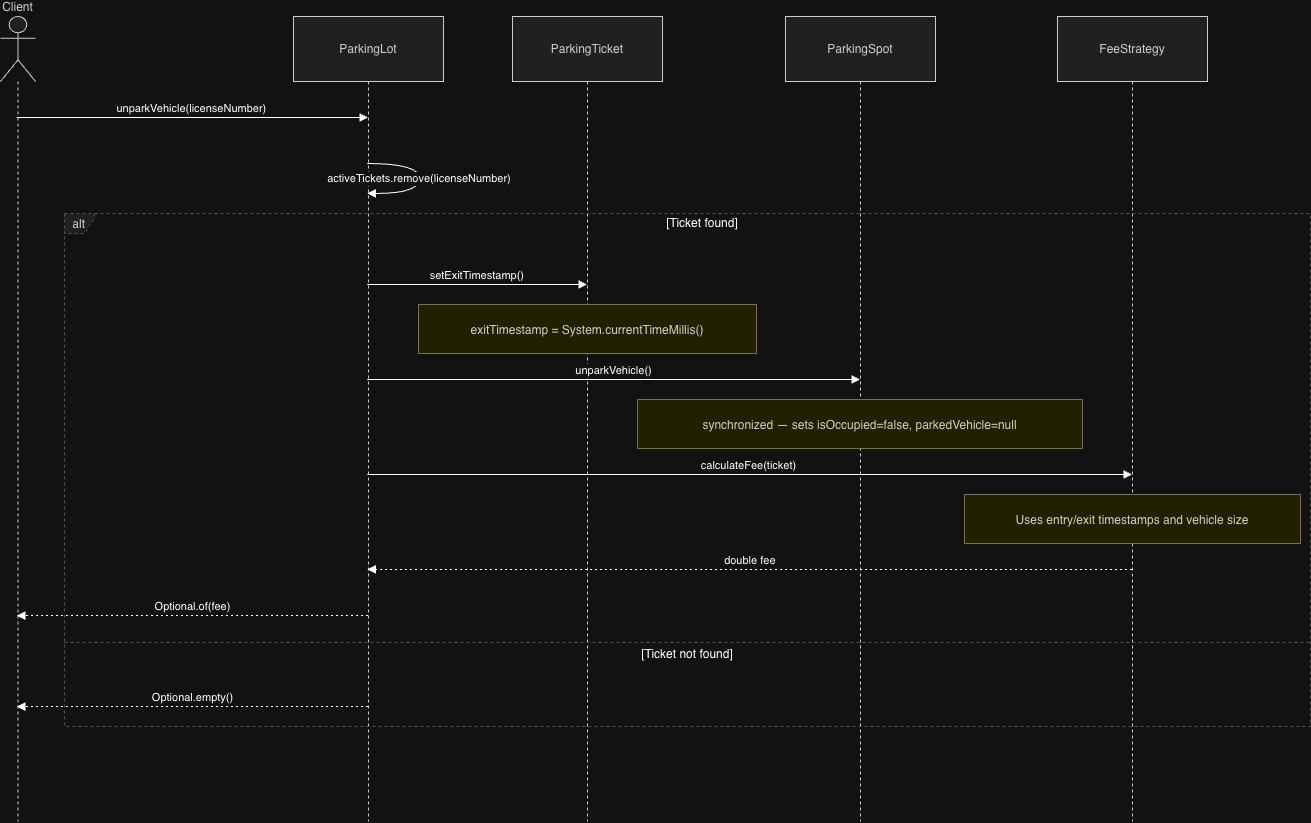

The diagram above was exported from draw.io. Its source (the exported page's mxGraphModel, read from the mxfile embedded in the PNG):
<mxGraphModel dx="2357" dy="1160" grid="1" gridSize="10" guides="1" tooltips="1" connect="1" arrows="1" fold="1" page="1" pageScale="1" pageWidth="850" pageHeight="1100" math="0" shadow="0">
  <root>
    <mxCell id="0" />
    <mxCell id="1" parent="0" />
    <mxCell id="aetW7zHv1g6NvA5Dg666-554" parent="1" style="shape=umlLifeline;perimeter=lifelinePerimeter;whiteSpace=wrap;container=1;dropTarget=0;collapsible=0;recursiveResize=0;outlineConnect=0;portConstraint=eastwest;newEdgeStyle={&quot;edgeStyle&quot;:&quot;elbowEdgeStyle&quot;,&quot;elbow&quot;:&quot;vertical&quot;,&quot;curved&quot;:0,&quot;rounded&quot;:0};participant=umlActor;verticalAlign=bottom;labelPosition=center;verticalLabelPosition=top;align=center;size=65;fillColor=light-dark(#eeeeee,#1f2020);strokeColor=light-dark(#999999,#cccccc);fontColor=light-dark(#333333,#cccccc);" value="Client" vertex="1">
      <mxGeometry height="805" width="35" x="20" y="100" as="geometry" />
    </mxCell>
    <mxCell id="aetW7zHv1g6NvA5Dg666-555" parent="1" style="shape=umlLifeline;perimeter=lifelinePerimeter;whiteSpace=wrap;container=1;dropTarget=0;collapsible=0;recursiveResize=0;outlineConnect=0;portConstraint=eastwest;newEdgeStyle={&quot;edgeStyle&quot;:&quot;elbowEdgeStyle&quot;,&quot;elbow&quot;:&quot;vertical&quot;,&quot;curved&quot;:0,&quot;rounded&quot;:0};size=65;fillColor=light-dark(#eeeeee,#1f2020);strokeColor=light-dark(#999999,#cccccc);fontColor=light-dark(#333333,#cccccc);" value="ParkingLot" vertex="1">
      <mxGeometry height="805" width="150" x="313" y="100" as="geometry" />
    </mxCell>
    <mxCell id="aetW7zHv1g6NvA5Dg666-556" parent="1" style="shape=umlLifeline;perimeter=lifelinePerimeter;whiteSpace=wrap;container=1;dropTarget=0;collapsible=0;recursiveResize=0;outlineConnect=0;portConstraint=eastwest;newEdgeStyle={&quot;edgeStyle&quot;:&quot;elbowEdgeStyle&quot;,&quot;elbow&quot;:&quot;vertical&quot;,&quot;curved&quot;:0,&quot;rounded&quot;:0};size=65;fillColor=light-dark(#eeeeee,#1f2020);strokeColor=light-dark(#999999,#cccccc);fontColor=light-dark(#333333,#cccccc);" value="ParkingTicket" vertex="1">
      <mxGeometry height="805" width="150" x="532" y="100" as="geometry" />
    </mxCell>
    <mxCell id="aetW7zHv1g6NvA5Dg666-557" parent="1" style="shape=umlLifeline;perimeter=lifelinePerimeter;whiteSpace=wrap;container=1;dropTarget=0;collapsible=0;recursiveResize=0;outlineConnect=0;portConstraint=eastwest;newEdgeStyle={&quot;edgeStyle&quot;:&quot;elbowEdgeStyle&quot;,&quot;elbow&quot;:&quot;vertical&quot;,&quot;curved&quot;:0,&quot;rounded&quot;:0};size=65;fillColor=light-dark(#eeeeee,#1f2020);strokeColor=light-dark(#999999,#cccccc);fontColor=light-dark(#333333,#cccccc);" value="ParkingSpot" vertex="1">
      <mxGeometry height="805" width="150" x="805" y="100" as="geometry" />
    </mxCell>
    <mxCell id="aetW7zHv1g6NvA5Dg666-558" parent="1" style="shape=umlLifeline;perimeter=lifelinePerimeter;whiteSpace=wrap;container=1;dropTarget=0;collapsible=0;recursiveResize=0;outlineConnect=0;portConstraint=eastwest;newEdgeStyle={&quot;edgeStyle&quot;:&quot;elbowEdgeStyle&quot;,&quot;elbow&quot;:&quot;vertical&quot;,&quot;curved&quot;:0,&quot;rounded&quot;:0};size=65;fillColor=light-dark(#eeeeee,#1f2020);strokeColor=light-dark(#999999,#cccccc);fontColor=light-dark(#333333,#cccccc);" value="FeeStrategy" vertex="1">
      <mxGeometry height="805" width="150" x="1077" y="100" as="geometry" />
    </mxCell>
    <mxCell id="aetW7zHv1g6NvA5Dg666-559" parent="1" style="shape=umlFrame;dashed=1;pointerEvents=0;dropTarget=0;strokeColor=#B3B3B3;height=20;width=30;fillColor=light-dark(#eeeeee,#1f2020);fontColor=light-dark(#333333,#cccccc);" value="alt" vertex="1">
      <mxGeometry height="513" width="1246" x="84" y="297" as="geometry" />
    </mxCell>
    <mxCell id="aetW7zHv1g6NvA5Dg666-560" parent="aetW7zHv1g6NvA5Dg666-559" style="text;strokeColor=none;fillColor=none;align=center;verticalAlign=middle;whiteSpace=wrap;" value="[Ticket found]" vertex="1">
      <mxGeometry height="20" width="1216" x="30" as="geometry" />
    </mxCell>
    <mxCell id="aetW7zHv1g6NvA5Dg666-561" parent="aetW7zHv1g6NvA5Dg666-559" style="shape=line;dashed=1;whiteSpace=wrap;verticalAlign=top;labelPosition=center;verticalLabelPosition=middle;align=center;strokeColor=#B3B3B3;" value="[Ticket not found]" vertex="1">
      <mxGeometry height="4" width="1246" y="427" as="geometry" />
    </mxCell>
    <mxCell id="aetW7zHv1g6NvA5Dg666-562" edge="1" parent="1" source="aetW7zHv1g6NvA5Dg666-554" style="verticalAlign=bottom;edgeStyle=elbowEdgeStyle;elbow=vertical;curved=0;rounded=0;endArrow=block;" target="aetW7zHv1g6NvA5Dg666-555" value="unparkVehicle(licenseNumber)">
      <mxGeometry relative="1" as="geometry">
        <Array as="points">
          <mxPoint x="250" y="201" />
        </Array>
      </mxGeometry>
    </mxCell>
    <mxCell id="aetW7zHv1g6NvA5Dg666-563" edge="1" parent="1" source="aetW7zHv1g6NvA5Dg666-555" style="curved=1;endArrow=block;rounded=0;" target="aetW7zHv1g6NvA5Dg666-555" value="activeTickets.remove(licenseNumber)">
      <mxGeometry relative="1" as="geometry">
        <Array as="points">
          <mxPoint x="439" y="247" />
          <mxPoint x="439" y="277" />
        </Array>
      </mxGeometry>
    </mxCell>
    <mxCell id="aetW7zHv1g6NvA5Dg666-564" edge="1" parent="1" source="aetW7zHv1g6NvA5Dg666-555" style="verticalAlign=bottom;edgeStyle=elbowEdgeStyle;elbow=vertical;curved=0;rounded=0;endArrow=block;" target="aetW7zHv1g6NvA5Dg666-556" value="setExitTimestamp()">
      <mxGeometry relative="1" as="geometry">
        <Array as="points">
          <mxPoint x="506" y="368" />
        </Array>
      </mxGeometry>
    </mxCell>
    <mxCell id="aetW7zHv1g6NvA5Dg666-565" edge="1" parent="1" source="aetW7zHv1g6NvA5Dg666-555" style="verticalAlign=bottom;edgeStyle=elbowEdgeStyle;elbow=vertical;curved=0;rounded=0;endArrow=block;" target="aetW7zHv1g6NvA5Dg666-557" value="unparkVehicle()">
      <mxGeometry relative="1" as="geometry">
        <Array as="points">
          <mxPoint x="642" y="463" />
        </Array>
      </mxGeometry>
    </mxCell>
    <mxCell id="aetW7zHv1g6NvA5Dg666-566" edge="1" parent="1" source="aetW7zHv1g6NvA5Dg666-555" style="verticalAlign=bottom;edgeStyle=elbowEdgeStyle;elbow=vertical;curved=0;rounded=0;endArrow=block;" target="aetW7zHv1g6NvA5Dg666-558" value="calculateFee(ticket)">
      <mxGeometry relative="1" as="geometry">
        <Array as="points">
          <mxPoint x="779" y="558" />
        </Array>
      </mxGeometry>
    </mxCell>
    <mxCell id="aetW7zHv1g6NvA5Dg666-567" edge="1" parent="1" source="aetW7zHv1g6NvA5Dg666-558" style="verticalAlign=bottom;edgeStyle=elbowEdgeStyle;elbow=vertical;curved=0;rounded=0;dashed=1;dashPattern=2 3;endArrow=block;" target="aetW7zHv1g6NvA5Dg666-555" value="double fee">
      <mxGeometry relative="1" as="geometry">
        <Array as="points">
          <mxPoint x="782" y="653" />
        </Array>
      </mxGeometry>
    </mxCell>
    <mxCell id="aetW7zHv1g6NvA5Dg666-568" edge="1" parent="1" source="aetW7zHv1g6NvA5Dg666-555" style="verticalAlign=bottom;edgeStyle=elbowEdgeStyle;elbow=vertical;curved=0;rounded=0;dashed=1;dashPattern=2 3;endArrow=block;" target="aetW7zHv1g6NvA5Dg666-554" value="Optional.of(fee)">
      <mxGeometry relative="1" as="geometry">
        <Array as="points">
          <mxPoint x="253" y="699" />
        </Array>
      </mxGeometry>
    </mxCell>
    <mxCell id="aetW7zHv1g6NvA5Dg666-569" edge="1" parent="1" source="aetW7zHv1g6NvA5Dg666-555" style="verticalAlign=bottom;edgeStyle=elbowEdgeStyle;elbow=vertical;curved=0;rounded=0;dashed=1;dashPattern=2 3;endArrow=block;" target="aetW7zHv1g6NvA5Dg666-554" value="Optional.empty()">
      <mxGeometry relative="1" as="geometry">
        <Array as="points">
          <mxPoint x="253" y="790" />
        </Array>
      </mxGeometry>
    </mxCell>
    <mxCell id="aetW7zHv1g6NvA5Dg666-570" parent="1" style="fillColor=#ffff88;strokeColor=#9E916F;fontColor=light-dark(#333333,#cccccc);" value="exitTimestamp = System.currentTimeMillis()" vertex="1">
      <mxGeometry height="49" width="338" x="438" y="388" as="geometry" />
    </mxCell>
    <mxCell id="aetW7zHv1g6NvA5Dg666-571" parent="1" style="fillColor=#ffff88;strokeColor=#9E916F;fontColor=light-dark(#333333,#cccccc);" value="synchronized — sets isOccupied=false, parkedVehicle=null" vertex="1">
      <mxGeometry height="49" width="445" x="657" y="483" as="geometry" />
    </mxCell>
    <mxCell id="aetW7zHv1g6NvA5Dg666-572" parent="1" style="fillColor=#ffff88;strokeColor=#9E916F;fontColor=light-dark(#333333,#cccccc);" value="Uses entry/exit timestamps and vehicle size" vertex="1">
      <mxGeometry height="49" width="336" x="984" y="578" as="geometry" />
    </mxCell>
  </root>
</mxGraphModel>